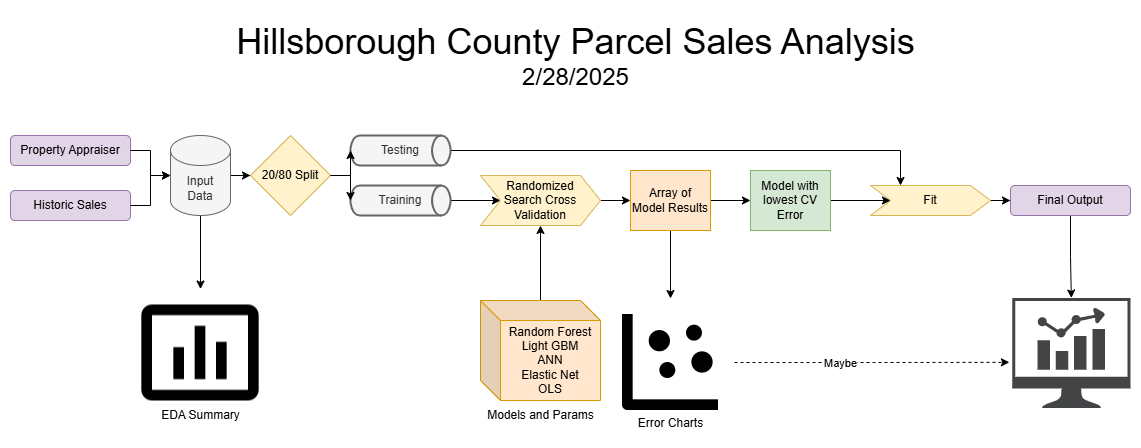

The diagram above was exported from draw.io. Its source (the exported page's mxGraphModel, read from the mxfile embedded in the PNG):
<mxGraphModel dx="1500" dy="883" grid="1" gridSize="10" guides="1" tooltips="1" connect="1" arrows="1" fold="1" page="1" pageScale="1" pageWidth="1169" pageHeight="827" math="0" shadow="0">
  <root>
    <mxCell id="WIyWlLk6GJQsqaUBKTNV-0" />
    <mxCell id="WIyWlLk6GJQsqaUBKTNV-1" parent="WIyWlLk6GJQsqaUBKTNV-0" />
    <mxCell id="DZ3RFf5qfQ1vcVTamgb1-44" value="" style="edgeStyle=orthogonalEdgeStyle;rounded=0;orthogonalLoop=1;jettySize=auto;html=1;" edge="1" parent="WIyWlLk6GJQsqaUBKTNV-1" source="DZ3RFf5qfQ1vcVTamgb1-2" target="DZ3RFf5qfQ1vcVTamgb1-39">
      <mxGeometry relative="1" as="geometry" />
    </mxCell>
    <mxCell id="DZ3RFf5qfQ1vcVTamgb1-57" value="" style="edgeStyle=orthogonalEdgeStyle;rounded=0;orthogonalLoop=1;jettySize=auto;html=1;" edge="1" parent="WIyWlLk6GJQsqaUBKTNV-1" source="DZ3RFf5qfQ1vcVTamgb1-2" target="DZ3RFf5qfQ1vcVTamgb1-55">
      <mxGeometry relative="1" as="geometry" />
    </mxCell>
    <mxCell id="DZ3RFf5qfQ1vcVTamgb1-2" value="Input&lt;div&gt;Data&lt;/div&gt;" style="shape=cylinder3;whiteSpace=wrap;html=1;boundedLbl=1;backgroundOutline=1;size=15;fillColor=#f5f5f5;fontColor=#333333;strokeColor=#666666;" vertex="1" parent="WIyWlLk6GJQsqaUBKTNV-1">
      <mxGeometry x="180" y="240" width="60" height="80" as="geometry" />
    </mxCell>
    <mxCell id="DZ3RFf5qfQ1vcVTamgb1-4" value="Property Appraiser" style="rounded=1;whiteSpace=wrap;html=1;fillColor=#e1d5e7;strokeColor=#9673a6;" vertex="1" parent="WIyWlLk6GJQsqaUBKTNV-1">
      <mxGeometry x="20" y="240" width="120" height="30" as="geometry" />
    </mxCell>
    <mxCell id="DZ3RFf5qfQ1vcVTamgb1-5" value="Historic Sales" style="rounded=1;whiteSpace=wrap;html=1;fillColor=#e1d5e7;strokeColor=#9673a6;" vertex="1" parent="WIyWlLk6GJQsqaUBKTNV-1">
      <mxGeometry x="20" y="295" width="120" height="30" as="geometry" />
    </mxCell>
    <mxCell id="DZ3RFf5qfQ1vcVTamgb1-6" style="edgeStyle=orthogonalEdgeStyle;rounded=0;orthogonalLoop=1;jettySize=auto;html=1;entryX=0;entryY=0.5;entryDx=0;entryDy=0;entryPerimeter=0;" edge="1" parent="WIyWlLk6GJQsqaUBKTNV-1" source="DZ3RFf5qfQ1vcVTamgb1-4" target="DZ3RFf5qfQ1vcVTamgb1-2">
      <mxGeometry relative="1" as="geometry" />
    </mxCell>
    <mxCell id="DZ3RFf5qfQ1vcVTamgb1-7" style="edgeStyle=orthogonalEdgeStyle;rounded=0;orthogonalLoop=1;jettySize=auto;html=1;entryX=0;entryY=0.5;entryDx=0;entryDy=0;entryPerimeter=0;" edge="1" parent="WIyWlLk6GJQsqaUBKTNV-1" source="DZ3RFf5qfQ1vcVTamgb1-5" target="DZ3RFf5qfQ1vcVTamgb1-2">
      <mxGeometry relative="1" as="geometry" />
    </mxCell>
    <mxCell id="DZ3RFf5qfQ1vcVTamgb1-28" style="edgeStyle=orthogonalEdgeStyle;rounded=0;orthogonalLoop=1;jettySize=auto;html=1;entryX=0.25;entryY=0;entryDx=0;entryDy=0;" edge="1" parent="WIyWlLk6GJQsqaUBKTNV-1" source="DZ3RFf5qfQ1vcVTamgb1-8" target="DZ3RFf5qfQ1vcVTamgb1-27">
      <mxGeometry relative="1" as="geometry" />
    </mxCell>
    <mxCell id="DZ3RFf5qfQ1vcVTamgb1-8" value="Testing" style="strokeWidth=2;html=1;shape=mxgraph.flowchart.direct_data;whiteSpace=wrap;fillColor=#f5f5f5;fontColor=#333333;strokeColor=#666666;" vertex="1" parent="WIyWlLk6GJQsqaUBKTNV-1">
      <mxGeometry x="360" y="240" width="100" height="30" as="geometry" />
    </mxCell>
    <mxCell id="DZ3RFf5qfQ1vcVTamgb1-24" style="edgeStyle=orthogonalEdgeStyle;rounded=0;orthogonalLoop=1;jettySize=auto;html=1;entryX=0;entryY=0.5;entryDx=0;entryDy=0;" edge="1" parent="WIyWlLk6GJQsqaUBKTNV-1" source="DZ3RFf5qfQ1vcVTamgb1-9" target="DZ3RFf5qfQ1vcVTamgb1-16">
      <mxGeometry relative="1" as="geometry" />
    </mxCell>
    <mxCell id="DZ3RFf5qfQ1vcVTamgb1-9" value="Training" style="strokeWidth=2;html=1;shape=mxgraph.flowchart.direct_data;whiteSpace=wrap;fillColor=#f5f5f5;fontColor=#333333;strokeColor=#666666;" vertex="1" parent="WIyWlLk6GJQsqaUBKTNV-1">
      <mxGeometry x="360" y="290" width="100" height="30" as="geometry" />
    </mxCell>
    <mxCell id="DZ3RFf5qfQ1vcVTamgb1-26" value="" style="edgeStyle=orthogonalEdgeStyle;rounded=0;orthogonalLoop=1;jettySize=auto;html=1;" edge="1" parent="WIyWlLk6GJQsqaUBKTNV-1" source="DZ3RFf5qfQ1vcVTamgb1-16" target="DZ3RFf5qfQ1vcVTamgb1-25">
      <mxGeometry relative="1" as="geometry" />
    </mxCell>
    <mxCell id="DZ3RFf5qfQ1vcVTamgb1-16" value="&lt;div&gt;Randomized&lt;/div&gt;&lt;div&gt;Search Cross Validation&lt;/div&gt;" style="shape=step;perimeter=stepPerimeter;whiteSpace=wrap;html=1;fixedSize=1;size=20;fillColor=#fff2cc;strokeColor=#d6b656;" vertex="1" parent="WIyWlLk6GJQsqaUBKTNV-1">
      <mxGeometry x="490" y="280" width="120" height="50" as="geometry" />
    </mxCell>
    <mxCell id="DZ3RFf5qfQ1vcVTamgb1-36" value="" style="edgeStyle=orthogonalEdgeStyle;rounded=0;orthogonalLoop=1;jettySize=auto;html=1;" edge="1" parent="WIyWlLk6GJQsqaUBKTNV-1" source="DZ3RFf5qfQ1vcVTamgb1-25" target="DZ3RFf5qfQ1vcVTamgb1-35">
      <mxGeometry relative="1" as="geometry" />
    </mxCell>
    <mxCell id="DZ3RFf5qfQ1vcVTamgb1-58" value="" style="edgeStyle=orthogonalEdgeStyle;rounded=0;orthogonalLoop=1;jettySize=auto;html=1;" edge="1" parent="WIyWlLk6GJQsqaUBKTNV-1" source="DZ3RFf5qfQ1vcVTamgb1-25" target="DZ3RFf5qfQ1vcVTamgb1-56">
      <mxGeometry relative="1" as="geometry" />
    </mxCell>
    <mxCell id="DZ3RFf5qfQ1vcVTamgb1-25" value="Array of Model Results" style="rounded=0;whiteSpace=wrap;html=1;fillColor=#ffe6cc;strokeColor=#d79b00;" vertex="1" parent="WIyWlLk6GJQsqaUBKTNV-1">
      <mxGeometry x="640" y="275" width="80" height="60" as="geometry" />
    </mxCell>
    <mxCell id="DZ3RFf5qfQ1vcVTamgb1-31" value="" style="edgeStyle=orthogonalEdgeStyle;rounded=0;orthogonalLoop=1;jettySize=auto;html=1;" edge="1" parent="WIyWlLk6GJQsqaUBKTNV-1" source="DZ3RFf5qfQ1vcVTamgb1-27" target="DZ3RFf5qfQ1vcVTamgb1-30">
      <mxGeometry relative="1" as="geometry" />
    </mxCell>
    <mxCell id="DZ3RFf5qfQ1vcVTamgb1-27" value="Fit" style="shape=step;perimeter=stepPerimeter;whiteSpace=wrap;html=1;fixedSize=1;fillColor=#fff2cc;strokeColor=#d6b656;" vertex="1" parent="WIyWlLk6GJQsqaUBKTNV-1">
      <mxGeometry x="880" y="290" width="120" height="30" as="geometry" />
    </mxCell>
    <mxCell id="DZ3RFf5qfQ1vcVTamgb1-34" style="edgeStyle=orthogonalEdgeStyle;rounded=0;orthogonalLoop=1;jettySize=auto;html=1;" edge="1" parent="WIyWlLk6GJQsqaUBKTNV-1" source="DZ3RFf5qfQ1vcVTamgb1-30" target="DZ3RFf5qfQ1vcVTamgb1-32">
      <mxGeometry relative="1" as="geometry" />
    </mxCell>
    <mxCell id="DZ3RFf5qfQ1vcVTamgb1-30" value="Final Output" style="rounded=1;whiteSpace=wrap;html=1;fillColor=#e1d5e7;strokeColor=#9673a6;" vertex="1" parent="WIyWlLk6GJQsqaUBKTNV-1">
      <mxGeometry x="1020" y="290" width="120" height="30" as="geometry" />
    </mxCell>
    <mxCell id="DZ3RFf5qfQ1vcVTamgb1-32" value="" style="sketch=0;pointerEvents=1;shadow=0;dashed=0;html=1;strokeColor=none;fillColor=#434445;aspect=fixed;labelPosition=center;verticalLabelPosition=bottom;verticalAlign=top;align=center;outlineConnect=0;shape=mxgraph.vvd.nsx_dashboard;" vertex="1" parent="WIyWlLk6GJQsqaUBKTNV-1">
      <mxGeometry x="1021.72" y="402.5" width="118.28" height="110" as="geometry" />
    </mxCell>
    <mxCell id="DZ3RFf5qfQ1vcVTamgb1-37" value="" style="edgeStyle=orthogonalEdgeStyle;rounded=0;orthogonalLoop=1;jettySize=auto;html=1;" edge="1" parent="WIyWlLk6GJQsqaUBKTNV-1" source="DZ3RFf5qfQ1vcVTamgb1-35" target="DZ3RFf5qfQ1vcVTamgb1-27">
      <mxGeometry relative="1" as="geometry" />
    </mxCell>
    <mxCell id="DZ3RFf5qfQ1vcVTamgb1-35" value="Model with lowest CV Error" style="rounded=0;whiteSpace=wrap;html=1;fillColor=#d5e8d4;strokeColor=#82b366;" vertex="1" parent="WIyWlLk6GJQsqaUBKTNV-1">
      <mxGeometry x="760" y="275" width="80" height="60" as="geometry" />
    </mxCell>
    <mxCell id="DZ3RFf5qfQ1vcVTamgb1-38" value="" style="edgeStyle=orthogonalEdgeStyle;rounded=0;orthogonalLoop=1;jettySize=auto;html=1;" edge="1" parent="WIyWlLk6GJQsqaUBKTNV-1" source="DZ3RFf5qfQ1vcVTamgb1-18" target="DZ3RFf5qfQ1vcVTamgb1-16">
      <mxGeometry relative="1" as="geometry" />
    </mxCell>
    <mxCell id="DZ3RFf5qfQ1vcVTamgb1-39" value="20/80 Split" style="rhombus;whiteSpace=wrap;html=1;fillColor=#fff2cc;strokeColor=#d6b656;" vertex="1" parent="WIyWlLk6GJQsqaUBKTNV-1">
      <mxGeometry x="260" y="240" width="80" height="80" as="geometry" />
    </mxCell>
    <mxCell id="DZ3RFf5qfQ1vcVTamgb1-42" style="edgeStyle=orthogonalEdgeStyle;rounded=0;orthogonalLoop=1;jettySize=auto;html=1;entryX=0;entryY=0.5;entryDx=0;entryDy=0;entryPerimeter=0;" edge="1" parent="WIyWlLk6GJQsqaUBKTNV-1" source="DZ3RFf5qfQ1vcVTamgb1-39" target="DZ3RFf5qfQ1vcVTamgb1-8">
      <mxGeometry relative="1" as="geometry" />
    </mxCell>
    <mxCell id="DZ3RFf5qfQ1vcVTamgb1-43" style="edgeStyle=orthogonalEdgeStyle;rounded=0;orthogonalLoop=1;jettySize=auto;html=1;entryX=0;entryY=0.5;entryDx=0;entryDy=0;entryPerimeter=0;" edge="1" parent="WIyWlLk6GJQsqaUBKTNV-1" source="DZ3RFf5qfQ1vcVTamgb1-39" target="DZ3RFf5qfQ1vcVTamgb1-9">
      <mxGeometry relative="1" as="geometry" />
    </mxCell>
    <mxCell id="DZ3RFf5qfQ1vcVTamgb1-48" value="" style="group" vertex="1" connectable="0" parent="WIyWlLk6GJQsqaUBKTNV-1">
      <mxGeometry x="485" y="380" width="130" height="155" as="geometry" />
    </mxCell>
    <mxCell id="DZ3RFf5qfQ1vcVTamgb1-19" value="" style="group" vertex="1" connectable="0" parent="DZ3RFf5qfQ1vcVTamgb1-48">
      <mxGeometry x="5" width="120" height="125" as="geometry" />
    </mxCell>
    <mxCell id="DZ3RFf5qfQ1vcVTamgb1-18" value="&lt;div&gt;Random Forest&lt;/div&gt;&lt;div&gt;Light GBM&lt;/div&gt;&lt;div&gt;ANN&lt;/div&gt;&lt;div&gt;Elastic Net&lt;/div&gt;&lt;div&gt;OLS&lt;/div&gt;" style="shape=cube;whiteSpace=wrap;html=1;boundedLbl=1;backgroundOutline=1;darkOpacity=0.05;darkOpacity2=0.1;fillColor=#ffe6cc;strokeColor=#d79b00;" vertex="1" parent="DZ3RFf5qfQ1vcVTamgb1-19">
      <mxGeometry y="25" width="120" height="100" as="geometry" />
    </mxCell>
    <mxCell id="DZ3RFf5qfQ1vcVTamgb1-13" value="Models and Params" style="text;html=1;align=center;verticalAlign=middle;resizable=0;points=[];autosize=1;strokeColor=none;fillColor=none;" vertex="1" parent="DZ3RFf5qfQ1vcVTamgb1-48">
      <mxGeometry y="125" width="130" height="30" as="geometry" />
    </mxCell>
    <mxCell id="DZ3RFf5qfQ1vcVTamgb1-55" value="" style="shape=image;html=1;verticalAlign=top;verticalLabelPosition=bottom;labelBackgroundColor=#ffffff;imageAspect=0;aspect=fixed;image=https://cdn0.iconfinder.com/data/icons/evericons-24px-vol-1/24/bar-chart-128.png" vertex="1" parent="WIyWlLk6GJQsqaUBKTNV-1">
      <mxGeometry x="146" y="393.5" width="128" height="128" as="geometry" />
    </mxCell>
    <mxCell id="DZ3RFf5qfQ1vcVTamgb1-56" value="" style="shape=image;html=1;verticalAlign=top;verticalLabelPosition=bottom;labelBackgroundColor=#ffffff;imageAspect=0;aspect=fixed;image=https://cdn2.iconfinder.com/data/icons/boxicons-regular-vol-3/24/bx-scatter-chart-128.png" vertex="1" parent="WIyWlLk6GJQsqaUBKTNV-1">
      <mxGeometry x="616" y="403" width="128" height="128" as="geometry" />
    </mxCell>
    <mxCell id="DZ3RFf5qfQ1vcVTamgb1-59" style="edgeStyle=orthogonalEdgeStyle;rounded=0;orthogonalLoop=1;jettySize=auto;html=1;entryX=-0.024;entryY=0.585;entryDx=0;entryDy=0;entryPerimeter=0;dashed=1;" edge="1" parent="WIyWlLk6GJQsqaUBKTNV-1" source="DZ3RFf5qfQ1vcVTamgb1-56" target="DZ3RFf5qfQ1vcVTamgb1-32">
      <mxGeometry relative="1" as="geometry" />
    </mxCell>
    <mxCell id="DZ3RFf5qfQ1vcVTamgb1-60" value="Maybe" style="edgeLabel;html=1;align=center;verticalAlign=middle;resizable=0;points=[];" vertex="1" connectable="0" parent="DZ3RFf5qfQ1vcVTamgb1-59">
      <mxGeometry x="-0.2365" y="3" relative="1" as="geometry">
        <mxPoint x="1" y="3" as="offset" />
      </mxGeometry>
    </mxCell>
    <mxCell id="DZ3RFf5qfQ1vcVTamgb1-61" value="Error Charts" style="text;html=1;align=center;verticalAlign=middle;resizable=0;points=[];autosize=1;strokeColor=none;fillColor=none;" vertex="1" parent="WIyWlLk6GJQsqaUBKTNV-1">
      <mxGeometry x="635" y="512.5" width="90" height="30" as="geometry" />
    </mxCell>
    <mxCell id="DZ3RFf5qfQ1vcVTamgb1-62" value="EDA Summary" style="text;html=1;align=center;verticalAlign=middle;resizable=0;points=[];autosize=1;strokeColor=none;fillColor=none;" vertex="1" parent="WIyWlLk6GJQsqaUBKTNV-1">
      <mxGeometry x="160" y="505" width="100" height="30" as="geometry" />
    </mxCell>
    <object label="&lt;font style=&quot;font-size: 36px;&quot;&gt;Hillsborough County Parcel Sales Analysis&lt;/font&gt;&lt;div&gt;&lt;font style=&quot;font-size: 24px;&quot;&gt;%date%&lt;/font&gt;&lt;/div&gt;" placeholders="1" id="DZ3RFf5qfQ1vcVTamgb1-63">
      <mxCell style="text;html=1;align=center;verticalAlign=middle;resizable=0;points=[];autosize=1;strokeColor=none;fillColor=none;" vertex="1" parent="WIyWlLk6GJQsqaUBKTNV-1">
        <mxGeometry x="235" y="115" width="700" height="90" as="geometry" />
      </mxCell>
    </object>
  </root>
</mxGraphModel>